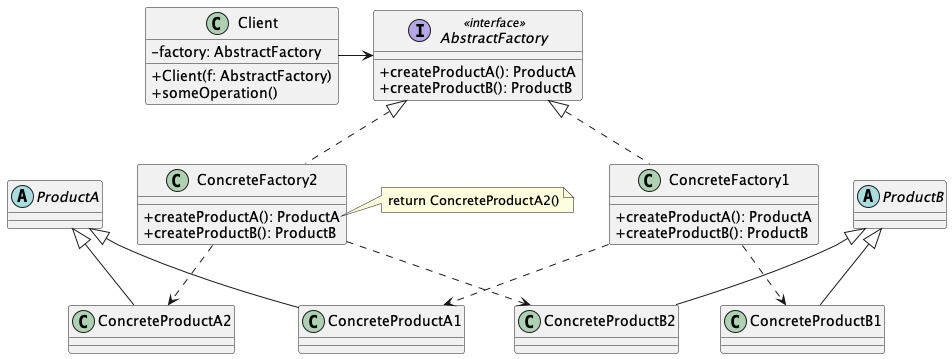

The diagram above was rendered by PlantUML. Its source (embedded in the PNG):
@startuml Abstract Factory Structure
skinparam ClassAttributeIconSize 0

interface AbstractFactory <<interface>> {
  + createProductA(): ProductA
  + createProductB(): ProductB
}

class ConcreteFactory1 implements AbstractFactory {
  + createProductA(): ProductA
  + createProductB(): ProductB
}

class ConcreteFactory2 implements AbstractFactory {
  + createProductA(): ProductA
  + createProductB(): ProductB
}

note right of ConcreteFactory2::createProductA
  return ConcreteProductA2()
end note

abstract class ProductA

class ConcreteProductA1 extends ProductA
class ConcreteProductA2 extends ProductA

abstract class ProductB

class ConcreteProductB1 extends ProductB
class ConcreteProductB2 extends ProductB

ConcreteFactory1 ..> ConcreteProductA1
ConcreteFactory1 ..> ConcreteProductB1

ConcreteFactory2 ..> ConcreteProductA2
ConcreteFactory2 ..> ConcreteProductB2

class Client {
  - factory: AbstractFactory
  + Client(f: AbstractFactory)
  + someOperation()
}

Client -> AbstractFactory
@enduml